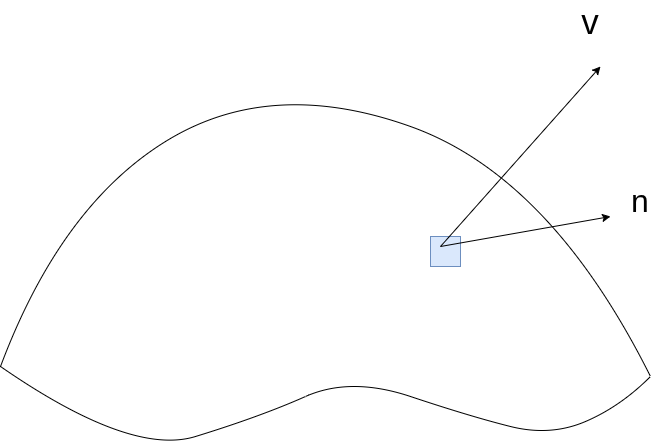

The diagram above was exported from draw.io. Its source (the exported page's mxGraphModel, read from the mxfile embedded in the PNG):
<mxGraphModel dx="2575" dy="1772" grid="1" gridSize="10" guides="1" tooltips="1" connect="1" arrows="1" fold="1" page="0" pageScale="1" pageWidth="827" pageHeight="1169" math="0" shadow="0">
  <root>
    <mxCell id="0" />
    <mxCell id="1" parent="0" />
    <mxCell id="KTJl-JdvbhRnbFQPkCOi-1" edge="1" parent="1" style="curved=1;endArrow=none;html=1;rounded=0;endFill=0;" value="">
      <mxGeometry height="50" relative="1" width="50" as="geometry">
        <Array as="points">
          <mxPoint x="-30" y="60" />
          <mxPoint x="180" y="-70" />
          <mxPoint x="460" y="30" />
        </Array>
        <mxPoint x="-90" y="220" as="sourcePoint" />
        <mxPoint x="560" y="230" as="targetPoint" />
      </mxGeometry>
    </mxCell>
    <mxCell id="KTJl-JdvbhRnbFQPkCOi-2" edge="1" parent="1" style="curved=1;endArrow=none;html=1;rounded=0;endFill=0;" value="">
      <mxGeometry height="50" relative="1" width="50" as="geometry">
        <Array as="points">
          <mxPoint x="40" y="310" />
          <mxPoint x="170" y="270" />
          <mxPoint x="260" y="230" />
          <mxPoint x="380" y="270" />
          <mxPoint x="460" y="290" />
          <mxPoint x="530" y="260" />
        </Array>
        <mxPoint x="-90" y="220" as="sourcePoint" />
        <mxPoint x="560" y="230" as="targetPoint" />
      </mxGeometry>
    </mxCell>
    <mxCell id="KTJl-JdvbhRnbFQPkCOi-3" parent="1" style="rounded=0;whiteSpace=wrap;html=1;fillColor=#dae8fc;strokeColor=#6c8ebf;" value="" vertex="1">
      <mxGeometry height="30" width="30" x="340" y="90" as="geometry" />
    </mxCell>
    <mxCell id="KTJl-JdvbhRnbFQPkCOi-4" edge="1" parent="1" style="endArrow=classic;html=1;rounded=0;" value="">
      <mxGeometry height="50" relative="1" width="50" as="geometry">
        <mxPoint x="350" y="100" as="sourcePoint" />
        <mxPoint x="510" y="-80" as="targetPoint" />
      </mxGeometry>
    </mxCell>
    <mxCell id="KTJl-JdvbhRnbFQPkCOi-5" parent="1" style="text;html=1;whiteSpace=wrap;strokeColor=none;fillColor=none;align=center;verticalAlign=middle;rounded=0;fontSize=35;" value="v" vertex="1">
      <mxGeometry height="30" width="60" x="470" y="-140" as="geometry" />
    </mxCell>
    <mxCell id="KTJl-JdvbhRnbFQPkCOi-7" edge="1" parent="1" style="endArrow=classic;html=1;rounded=0;" value="">
      <mxGeometry height="50" relative="1" width="50" as="geometry">
        <mxPoint x="350" y="100" as="sourcePoint" />
        <mxPoint x="520" y="70" as="targetPoint" />
      </mxGeometry>
    </mxCell>
    <mxCell id="KTJl-JdvbhRnbFQPkCOi-8" parent="1" style="text;html=1;whiteSpace=wrap;strokeColor=none;fillColor=none;align=center;verticalAlign=middle;rounded=0;fontSize=32;" value="n" vertex="1">
      <mxGeometry height="30" width="60" x="520" y="40" as="geometry" />
    </mxCell>
  </root>
</mxGraphModel>